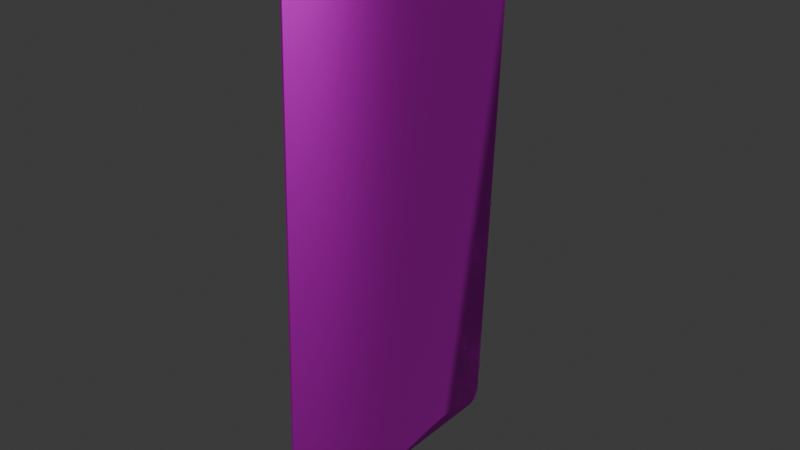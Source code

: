# Source: Cards_0.blend  (saved by Blender 4.4.32; exported with 4.5.12 LTS)
import bpy
from mathutils import Matrix  # noqa: F401  (used for matrix-valued properties, if any)

bpy.ops.wm.read_factory_settings(use_empty=True)
scene = bpy.context.scene
scene.name = 'Scene'

# ---- images (referenced by path relative to the original .blend; pixels are not part of the script)
import os
ASSET_DIR = os.environ.get("B2B_ASSET_DIR", "")  # directory of the original .blend (textures are referenced by path, not embedded)
HERE = os.path.dirname(os.path.abspath(__file__))  # packed textures are extracted next to this script under _unpacked/

def load_image(name, relpath, width, height, colorspace="sRGB"):
    """Load a texture the original file referenced (path relative to the .blend, or extracted next to this script)."""
    p = next((c for c in (os.path.join(HERE, relpath), os.path.join(ASSET_DIR, relpath)) if relpath and os.path.exists(c)), "")
    if p:
        img = bpy.data.images.load(p, check_existing=True)
        img.name = name
    else:  # same state as the original file: an image datablock whose file is absent (Cycles renders it pink)
        img = bpy.data.images.new(name, width, height)
        img.source = "FILE"
        img.filepath = "//" + (relpath or name)
    img.colorspace_settings.name = colorspace
    return img
img_cards_0_png = load_image('Cards_0.png', 'Cards_0.png', 1024, 1024, 'sRGB')
img_cards_0_png_001 = load_image('Cards_0.png.001', 'Cards_0.png', 1024, 1024, 'Non-Color')

# ---- materials (node trees are filled in below, after node groups)
mat_sm_0 = bpy.data.materials.new('sm_0')
mat_sm_0.use_transparency_overlap = False
mat_sm_0.show_transparent_back = False
mat_sm_0.roughness = 0.5528
mat_sm_0.specular_intensity = 1.0
mat_sm_0.metallic = 1.0

# ---- material node trees
mat_sm_0.use_nodes = True; mat_sm_0.node_tree.nodes.clear()
_N = mat_sm_0.node_tree.nodes; _L = mat_sm_0.node_tree.links
n0 = _N.new('ShaderNodeBsdfPrincipled'); n0.name = 'Principled BSDF'; n0.location = (10, 300)
n0.inputs[1].default_value = 1.0
n0.inputs[2].default_value = 0.5528
n0.inputs[13].default_value = 1.0
n0.inputs[27].default_value = (0.0, 0.0, 0.0, 1.0)
n0.inputs[28].default_value = 1.0
n1 = _N.new('ShaderNodeOutputMaterial'); n1.name = 'Material Output'; n1.location = (300, 300)
n2 = _N.new('ShaderNodeNormalMap'); n2.name = 'Normal Map'; n2.location = (-300, -300)
n2.label = 'Normal/Map'
n3 = _N.new('ShaderNodeTexImage'); n3.name = 'Image Texture'; n3.location = (-300, 600)
n3.image = img_cards_0_png
n4 = _N.new('ShaderNodeTexImage'); n4.name = 'Image Texture.001'; n4.location = (-300, 0)
n4.image = img_cards_0_png_001
_L.new(n0.outputs[0], n1.inputs[0])
_L.new(n2.outputs[0], n0.inputs[5])
_L.new(n3.outputs[0], n0.inputs[0])
_L.new(n4.outputs[1], n0.inputs[4])
n1.is_active_output = True

# ---- world
world_world = bpy.data.worlds.new('World'); scene.world = world_world
world_world.use_nodes = True; world_world.node_tree.nodes.clear()
_N = world_world.node_tree.nodes; _L = world_world.node_tree.links
n0 = _N.new('ShaderNodeOutputWorld'); n0.name = 'World Output'; n0.location = (300, 300)
n1 = _N.new('ShaderNodeBackground'); n1.name = 'Background'; n1.location = (10, 300)
n1.inputs[0].default_value = (0.05088, 0.05088, 0.05088, 1.0)
_L.new(n1.outputs[0], n0.inputs[0])
n0.is_active_output = True
world_world.color = (0.05088, 0.05088, 0.05088)
world_world.sun_shadow_jitter_overblur = 0.0

# ---- meshes
me_sm_0_mesh0000 = bpy.data.meshes.new('sm_0_mesh0000')
me_sm_0_mesh0000.from_pydata([(4.97, -0.935, -1.794), (-5.352, -0.8992, -1.493), (5.097, -0.9354, -1.493), (5.095, -1.037, -1.493), (-5.354, -1.001, -1.493), (4.968, -1.037, -1.794), (5.097, -0.9354, -1.493), (5.097, -0.9354, 17.91), (5.095, -1.037, -1.493), (4.968, -1.037, -1.794), (4.679, -0.934, 18.34), (-4.934, -0.9007, 18.34), (4.677, -1.036, 18.34), (-5.27, -1.002, -1.794), (-5.268, -0.8996, -1.794), (-4.936, -1.003, -1.929), (4.97, -0.935, -1.794), (4.677, -1.036, -1.929), (4.679, -0.934, -1.929), (-4.934, -0.9007, -1.929), (-5.352, -0.8992, 17.91), (-5.354, -1.001, 17.91), (-5.212, -0.8997, 18.21), (4.955, -1.037, 18.21), (4.677, -1.036, 18.34), (4.957, -0.9349, 18.21), (4.955, -1.037, 18.21), (5.095, -1.037, 17.91), (5.095, -1.037, 17.91), (5.097, -0.9354, 17.91), (-5.352, -0.8992, -1.493), (-5.354, -1.001, -1.493), (-4.936, -1.003, 18.34), (-5.214, -1.002, 18.21), (4.968, -1.037, -1.794), (4.677, -1.036, -1.929), (-4.936, -1.003, -1.929), (-5.352, -0.8992, -1.493), (-4.934, -0.9007, 18.34), (5.095, -1.037, -1.493), (5.095, -1.037, 17.91), (-5.354, -1.001, -1.493), (-5.212, -0.8997, 18.21), (5.097, -0.9354, 17.91), (-5.352, -0.8992, 17.91), (4.677, -1.036, 18.34), (-4.936, -1.003, 18.34), (4.955, -1.037, 18.21), (-4.934, -0.9007, 18.34), (4.957, -0.9349, 18.21), (-5.214, -1.002, 18.21), (5.095, -1.037, 17.91), (-5.354, -1.001, 17.91), (4.677, -1.036, -1.929), (-5.27, -1.002, -1.794), (-4.936, -1.003, -1.929), (4.679, -0.934, -1.929), (-5.268, -0.8996, -1.794), (-4.934, -0.9007, -1.929), (4.679, -0.934, 18.34)], [], [(40, 39, 7), (32, 12, 38), (29, 25, 28), (24, 23, 10), (12, 10, 11), (48, 59, 49), (42, 48, 49), (42, 49, 43), (44, 42, 43), (44, 43, 2), (1, 44, 2), (2, 0, 1), (0, 57, 1), (0, 56, 57), (56, 58, 57), (55, 53, 54), (53, 5, 54), (4, 54, 5), (5, 3, 4), (52, 4, 3), (3, 51, 52), (50, 52, 51), (51, 47, 50), (46, 50, 47), (47, 45, 46), (34, 16, 6), (16, 34, 35), (13, 41, 37), (37, 14, 13), (15, 13, 14), (14, 19, 15), (17, 36, 19), (19, 18, 17), (18, 16, 17), (33, 32, 11), (11, 22, 33), (21, 33, 22), (22, 20, 21), (31, 21, 20), (20, 30, 31), (25, 26, 27), (26, 25, 10), (8, 9, 6), (8, 6, 7)])
me_sm_0_mesh0000.polygons.foreach_set('use_smooth', [True] * 44)
_uv = me_sm_0_mesh0000.uv_layers.new(name='DiffuseUV')
_uv.uv.foreach_set('vector', [0.4015, 0.004286, 0.5778, 0.004286, 0.4015, 0.006164, 0.5942, 0.004296, 0.5942, 0.004296, 0.5942, 0.006164, 0.5761, 0.006164, 0.5855, 0.006164, 0.5761, 0.004296, 0.5942, 0.004296, 0.5855, 0.004296, 0.5942, 0.006164, 0.5942, 0.004296, 0.5942, 0.006164, 0.5942, 0.006164, 0.7069, 0.9623, 0.2779, 0.9623, 0.2608, 0.9556, 0.7263, 0.9556, 0.7069, 0.9623, 0.2608, 0.9556, 0.7263, 0.9556, 0.2608, 0.9556, 0.2552, 0.9419, 0.7296, 0.9419, 0.7263, 0.9556, 0.2552, 0.9419, 0.7296, 0.9419, 0.2552, 0.9419, 0.2553, 0.03856, 0.7294, 0.03856, 0.7296, 0.9419, 0.2553, 0.03856, 0.2553, 0.03856, 0.2626, 0.02428, 0.7294, 0.03856, 0.2626, 0.02428, 0.7255, 0.02535, 0.7294, 0.03856, 0.2626, 0.02428, 0.2779, 0.01887, 0.7255, 0.02535, 0.2779, 0.01887, 0.71, 0.01887, 0.7255, 0.02535, 0.2779, 0.01887, 0.71, 0.01887, 0.2626, 0.02428, 0.71, 0.01887, 0.7255, 0.02535, 0.2626, 0.02428, 0.2553, 0.03856, 0.2626, 0.02428, 0.7255, 0.02535, 0.7255, 0.02535, 0.7294, 0.03856, 0.2553, 0.03856, 0.2552, 0.9419, 0.2553, 0.03856, 0.7294, 0.03856, 0.7294, 0.03856, 0.7296, 0.9419, 0.2552, 0.9419, 0.2608, 0.9556, 0.2552, 0.9419, 0.7296, 0.9419, 0.7296, 0.9419, 0.7263, 0.9556, 0.2608, 0.9556, 0.2779, 0.9623, 0.2608, 0.9556, 0.7263, 0.9556, 0.7263, 0.9556, 0.7069, 0.9623, 0.2779, 0.9623, 0.5871, 0.004286, 0.5871, 0.006164, 0.5778, 0.006164, 0.5871, 0.006164, 0.5871, 0.004286, 0.5962, 0.004286, 0.5871, 0.004286, 0.5778, 0.004286, 0.5778, 0.006164, 0.5778, 0.006164, 0.5871, 0.006164, 0.5871, 0.004286, 0.5962, 0.004286, 0.5871, 0.004286, 0.5871, 0.006164, 0.5871, 0.006164, 0.5962, 0.006164, 0.5962, 0.004286, 0.5962, 0.004286, 0.5962, 0.004286, 0.5962, 0.006164, 0.5962, 0.006164, 0.5962, 0.006164, 0.5962, 0.004286, 0.5962, 0.006164, 0.5871, 0.006164, 0.5962, 0.004286, 0.5855, 0.004296, 0.5942, 0.004296, 0.5942, 0.006164, 0.5942, 0.006164, 0.5855, 0.006164, 0.5855, 0.004296, 0.5761, 0.004296, 0.5855, 0.004296, 0.5855, 0.006164, 0.5855, 0.006164, 0.5761, 0.006164, 0.5761, 0.004296, 0.4021, 0.004296, 0.5761, 0.004296, 0.5761, 0.006164, 0.5761, 0.006164, 0.4021, 0.006164, 0.4021, 0.004296, 0.5855, 0.006164, 0.5855, 0.004296, 0.5761, 0.004296, 0.5855, 0.004296, 0.5855, 0.006164, 0.5942, 0.006164, 0.5778, 0.004286, 0.5871, 0.004286, 0.5778, 0.006164, 0.5778, 0.004286, 0.5778, 0.006164, 0.4015, 0.006164])
_ca = me_sm_0_mesh0000.color_attributes.new('Attribute', 'BYTE_COLOR', 'CORNER')
_ca.data.foreach_set('color', [0.0, 0.0, 0.0, 0.0, 0.0, 0.0, 0.0, 0.0, 0.0, 0.0, 0.0, 0.0, 0.0, 0.0, 0.0, 0.0, 0.0, 0.0, 0.0, 0.0, 0.0, 0.0, 0.0, 0.0, 0.0, 0.0, 0.0, 0.0, 0.0, 0.0, 0.0, 0.0, 0.0, 0.0, 0.0, 0.0, 0.0, 0.0, 0.0, 0.0, 0.0, 0.0, 0.0, 0.0, 0.0, 0.0, 0.0, 0.0, 0.0, 0.0, 0.0, 0.0, 0.0, 0.0, 0.0, 0.0, 0.0, 0.0, 0.0, 0.0, 0.0, 0.0, 0.0, 0.0, 0.0, 0.0, 0.0, 0.0, 0.0, 0.0, 0.0, 0.0, 0.0, 0.0, 0.0, 0.0, 0.0, 0.0, 0.0, 0.0, 0.0, 0.0, 0.0, 0.0, 0.0, 0.0, 0.0, 0.0, 0.0, 0.0, 0.0, 0.0, 0.0, 0.0, 0.0, 0.0, 0.0, 0.0, 0.0, 0.0, 0.0, 0.0, 0.0, 0.0, 0.0, 0.0, 0.0, 0.0, 0.0, 0.0, 0.0, 0.0, 0.0, 0.0, 0.0, 0.0, 0.0, 0.0, 0.0, 0.0, 0.0, 0.0, 0.0, 0.0, 0.0, 0.0, 0.0, 0.0, 0.0, 0.0, 0.0, 0.0, 0.0, 0.0, 0.0, 0.0, 0.0, 0.0, 0.0, 0.0, 0.0, 0.0, 0.0, 0.0, 0.0, 0.0, 0.0, 0.0, 0.0, 0.0, 0.0, 0.0, 0.0, 0.0, 0.0, 0.0, 0.0, 0.0, 0.0, 0.0, 0.0, 0.0, 0.0, 0.0, 0.0, 0.0, 0.0, 0.0, 0.0, 0.0, 0.0, 0.0, 0.0, 0.0, 0.0, 0.0, 0.0, 0.0, 0.0, 0.0, 0.0, 0.0, 0.0, 0.0, 0.0, 0.0, 0.0, 0.0, 0.0, 0.0, 0.0, 0.0, 0.0, 0.0, 0.0, 0.0, 0.0, 0.0, 0.0, 0.0, 0.0, 0.0, 0.0, 0.0, 0.0, 0.0, 0.0, 0.0, 0.0, 0.0, 0.0, 0.0, 0.0, 0.0, 0.0, 0.0, 0.0, 0.0, 0.0, 0.0, 0.0, 0.0, 0.0, 0.0, 0.0, 0.0, 0.0, 0.0, 0.0, 0.0, 0.0, 0.0, 0.0, 0.0, 0.0, 0.0, 0.0, 0.0, 0.0, 0.0, 0.0, 0.0, 0.0, 0.0, 0.0, 0.0, 0.0, 0.0, 0.0, 0.0, 0.0, 0.0, 0.0, 0.0, 0.0, 0.0, 0.0, 0.0, 0.0, 0.0, 0.0, 0.0, 0.0, 0.0, 0.0, 0.0, 0.0, 0.0, 0.0, 0.0, 0.0, 0.0, 0.0, 0.0, 0.0, 0.0, 0.0, 0.0, 0.0, 0.0, 0.0, 0.0, 0.0, 0.0, 0.0, 0.0, 0.0, 0.0, 0.0, 0.0, 0.0, 0.0, 0.0, 0.0, 0.0, 0.0, 0.0, 0.0, 0.0, 0.0, 0.0, 0.0, 0.0, 0.0, 0.0, 0.0, 0.0, 0.0, 0.0, 0.0, 0.0, 0.0, 0.0, 0.0, 0.0, 0.0, 0.0, 0.0, 0.0, 0.0, 0.0, 0.0, 0.0, 0.0, 0.0, 0.0, 0.0, 0.0, 0.0, 0.0, 0.0, 0.0, 0.0, 0.0, 0.0, 0.0, 0.0, 0.0, 0.0, 0.0, 0.0, 0.0, 0.0, 0.0, 0.0, 0.0, 0.0, 0.0, 0.0, 0.0, 0.0, 0.0, 0.0, 0.0, 0.0, 0.0, 0.0, 0.0, 0.0, 0.0, 0.0, 0.0, 0.0, 0.0, 0.0, 0.0, 0.0, 0.0, 0.0, 0.0, 0.0, 0.0, 0.0, 0.0, 0.0, 0.0, 0.0, 0.0, 0.0, 0.0, 0.0, 0.0, 0.0, 0.0, 0.0, 0.0, 0.0, 0.0, 0.0, 0.0, 0.0, 0.0, 0.0, 0.0, 0.0, 0.0, 0.0, 0.0, 0.0, 0.0, 0.0, 0.0, 0.0, 0.0, 0.0, 0.0, 0.0, 0.0, 0.0, 0.0, 0.0, 0.0, 0.0, 0.0, 0.0, 0.0, 0.0, 0.0, 0.0, 0.0, 0.0, 0.0, 0.0, 0.0, 0.0, 0.0, 0.0, 0.0, 0.0, 0.0, 0.0, 0.0, 0.0, 0.0, 0.0, 0.0, 0.0, 0.0, 0.0, 0.0, 0.0, 0.0, 0.0, 0.0, 0.0, 0.0, 0.0, 0.0, 0.0, 0.0, 0.0, 0.0, 0.0, 0.0, 0.0, 0.0, 0.0, 0.0, 0.0, 0.0, 0.0, 0.0, 0.0, 0.0, 0.0, 0.0, 0.0, 0.0, 0.0, 0.0, 0.0, 0.0, 0.0, 0.0, 0.0, 0.0, 0.0, 0.0, 0.0, 0.0, 0.0, 0.0, 0.0, 0.0, 0.0, 0.0, 0.0, 0.0, 0.0, 0.0, 0.0, 0.0, 0.0, 0.0, 0.0, 0.0, 0.0, 0.0, 0.0, 0.0, 0.0, 0.0, 0.0, 0.0, 0.0, 0.0, 0.0, 0.0, 0.0, 0.0, 0.0, 0.0, 0.0, 0.0, 0.0, 0.0, 0.0, 0.0, 0.0, 0.0, 0.0, 0.0, 0.0, 0.0, 0.0, 0.0, 0.0, 0.0])
me_sm_0_mesh0000.materials.append(mat_sm_0)
me_sm_0_mesh0000.update()
me_sm_0_mesh0000.normals_split_custom_set([tuple(v) for v in zip(*[iter([0.6613, -0.7222, 0.2028, 0.6868, -0.721, -0.09186, 0.6994, 0.7073, 0.1029, -0.158, -0.7144, 0.6817, 0.1387, -0.325, 0.9355, -0.196, 0.4594, 0.8663, 0.6994, 0.7073, 0.1028, 0.5473, 0.7195, 0.4276, 0.6613, -0.7222, 0.2028, 0.1387, -0.325, 0.9355, 0.4235, -0.7298, 0.5367, 0.2814, 0.3178, 0.9054, 0.1387, -0.325, 0.9355, 0.2814, 0.3178, 0.9054, -0.1961, 0.4594, 0.8663, -0.1961, 0.4595, 0.8663, 0.2814, 0.3179, 0.9054, 0.5474, 0.7193, 0.4277, -0.5359, 0.7309, 0.4225, -0.1961, 0.4595, 0.8663, 0.5474, 0.7193, 0.4277, -0.5359, 0.7309, 0.4225, 0.5474, 0.7193, 0.4277, 0.6995, 0.7071, 0.1029, -0.6841, 0.7223, 0.1013, -0.5359, 0.7309, 0.4225, 0.6995, 0.7071, 0.1029, -0.6841, 0.7223, 0.1013, 0.6995, 0.7071, 0.1029, 0.6833, 0.7059, -0.1866, -0.6848, 0.7176, -0.1268, -0.6841, 0.7223, 0.1013, 0.6833, 0.7059, -0.1866, 0.6833, 0.7059, -0.1866, 0.4329, 0.7237, -0.5375, -0.6848, 0.7176, -0.1268, 0.4329, 0.7237, -0.5375, -0.4181, 0.7441, -0.521, -0.6848, 0.7176, -0.1268, 0.4329, 0.7237, -0.5375, 0.1536, 0.714, -0.6831, -0.4181, 0.7441, -0.521, 0.1536, 0.714, -0.6831, -0.1193, 0.3232, -0.9388, -0.4181, 0.7441, -0.521, -0.2424, -0.3168, -0.917, 0.1903, -0.4587, -0.868, -0.5737, -0.7337, -0.3641, 0.1903, -0.4587, -0.868, 0.5437, -0.7341, -0.4067, -0.5737, -0.7337, -0.3641, -0.7091, -0.7022, -0.06425, -0.5737, -0.7337, -0.3641, 0.5437, -0.7341, -0.4067, 0.5437, -0.7341, -0.4067, 0.6869, -0.7209, -0.09189, -0.7091, -0.7022, -0.06425, -0.6762, -0.7074, 0.2058, -0.7091, -0.7022, -0.06425, 0.6869, -0.7209, -0.09189, 0.6869, -0.7209, -0.09189, 0.6614, -0.722, 0.2029, -0.6762, -0.7074, 0.2058, -0.4326, -0.7206, 0.5419, -0.6762, -0.7074, 0.2058, 0.6614, -0.722, 0.2029, 0.6614, -0.722, 0.2029, 0.4235, -0.7297, 0.5368, -0.4326, -0.7206, 0.5419, -0.158, -0.7143, 0.6818, -0.4326, -0.7206, 0.5419, 0.4235, -0.7297, 0.5368, 0.4235, -0.7297, 0.5368, 0.1387, -0.3252, 0.9354, -0.158, -0.7143, 0.6818, 0.5436, -0.7343, -0.4066, 0.4328, 0.7238, -0.5374, 0.6832, 0.706, -0.1865, 0.4328, 0.7238, -0.5374, 0.5436, -0.7343, -0.4066, 0.1903, -0.4587, -0.868, -0.5736, -0.7339, -0.364, -0.7089, -0.7023, -0.06425, -0.6847, 0.7177, -0.1269, -0.6847, 0.7177, -0.1269, -0.418, 0.7442, -0.5209, -0.5736, -0.7339, -0.364, -0.2424, -0.3166, -0.9171, -0.5736, -0.7339, -0.364, -0.418, 0.7442, -0.5209, -0.418, 0.7442, -0.5209, -0.1194, 0.3231, -0.9388, -0.2424, -0.3166, -0.9171, 0.1902, -0.4587, -0.868, -0.2424, -0.3166, -0.9171, -0.1194, 0.3231, -0.9388, -0.1194, 0.3231, -0.9388, 0.1536, 0.7141, -0.683, 0.1902, -0.4587, -0.868, 0.1536, 0.7141, -0.683, 0.4328, 0.7238, -0.5374, 0.1902, -0.4587, -0.868, -0.4326, -0.7207, 0.5418, -0.158, -0.7144, 0.6817, -0.196, 0.4594, 0.8663, -0.196, 0.4594, 0.8663, -0.5358, 0.7311, 0.4225, -0.4326, -0.7207, 0.5418, -0.6761, -0.7075, 0.2057, -0.4326, -0.7207, 0.5418, -0.5358, 0.7311, 0.4225, -0.5358, 0.7311, 0.4225, -0.684, 0.7224, 0.1014, -0.6761, -0.7075, 0.2057, -0.7089, -0.7023, -0.06414, -0.6761, -0.7075, 0.2057, -0.684, 0.7224, 0.1014, -0.684, 0.7224, 0.1014, -0.6847, 0.7177, -0.1268, -0.7089, -0.7023, -0.06414, 0.5473, 0.7195, 0.4276, 0.4235, -0.7298, 0.5366, 0.6613, -0.7222, 0.2027, 0.4235, -0.7298, 0.5366, 0.5473, 0.7195, 0.4276, 0.2814, 0.3178, 0.9054, 0.6868, -0.721, -0.0919, 0.5436, -0.7343, -0.4066, 0.6832, 0.706, -0.1866, 0.6868, -0.721, -0.0919, 0.6832, 0.706, -0.1866, 0.6994, 0.7073, 0.1029])] * 3)])
arm_b_0000 = bpy.data.armatures.new('b_0000')  # bones are not reproduced

# ---- objects
ob_b_0000 = bpy.data.objects.new('b_0000', arm_b_0000)
ob_sm_0 = bpy.data.objects.new('sm_0', me_sm_0_mesh0000)

# ---- transforms, parenting, visibility, modifiers, constraints
ob_b_0000.location = (0.0, 0.0, 0.0)
ob_b_0000.rotation_euler = (1.571, -0.0, 0.0)
ob_b_0000.scale = (0.01, 0.01, 0.01)
ob_sm_0.location = (6.89e-06, 0.001712, -2.611e-09)
ob_sm_0.rotation_euler = (-3.109, 5.151e-08, 1.566)
ob_sm_0.scale = (0.03004, 0.03004, 0.03004)
ob_sm_0.color = (0.8, 0.8, 0.8, 1.0)

# ---- collection membership
scene.collection.objects.link(ob_b_0000)
scene.collection.objects.link(ob_sm_0)

# ---- scene / render settings (as saved in the file)
scene.frame_start = 1; scene.frame_end = 250; scene.frame_set(1)
scene.render.engine = 'BLENDER_EEVEE_NEXT'
scene.render.fps = 25
bpy.context.view_layer.update()

# ---- added for rendering (the .blend has no active camera and no usable light): camera, sun
cam_auto = bpy.data.cameras.new('AutoCamera')
cam_auto.lens = 50.0
cam_auto.sensor_width = 36.0
cam_auto.clip_end = 1000.0
ob_auto_camera = bpy.data.objects.new('AutoCamera', cam_auto)
scene.collection.objects.link(ob_auto_camera)
ob_auto_camera.location = (0.597107, -0.762925, 0.261878)
ob_auto_camera.rotation_euler = (1.09748, -7.21219e-08, 0.694738)
scene.camera = ob_auto_camera
light_auto_sun = bpy.data.lights.new('AutoSun', 'SUN')
light_auto_sun.energy = 3.0
light_auto_sun.angle = 0.0523599
ob_auto_sun = bpy.data.objects.new('AutoSun', light_auto_sun)
scene.collection.objects.link(ob_auto_sun)
ob_auto_sun.rotation_euler = (0.872665, 0.174533, 0.523599)
bpy.context.view_layer.update()
